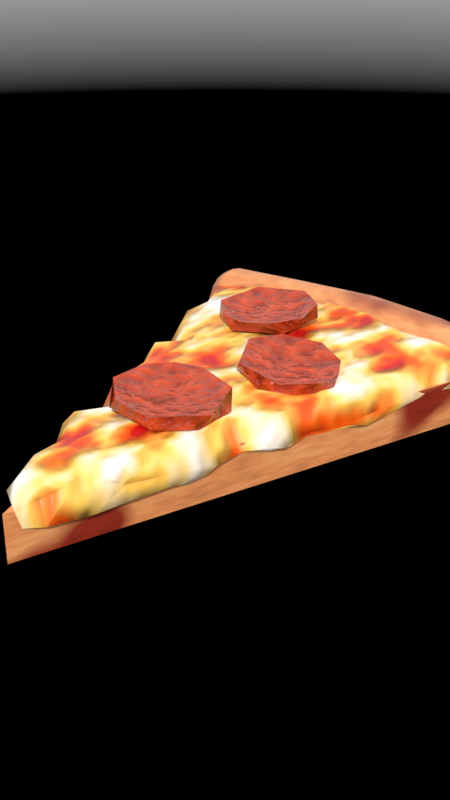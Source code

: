 # Source: pizza.blend  (saved by Blender 3.1.7; exported with 4.5.12 LTS)
import bpy
from mathutils import Matrix  # noqa: F401  (used for matrix-valued properties, if any)

bpy.ops.wm.read_factory_settings(use_empty=True)
scene = bpy.context.scene
scene.name = 'Scene'

# ---- collections
col_collection = bpy.data.collections.new('Collection'); scene.collection.children.link(col_collection)

# ---- images (referenced by path relative to the original .blend; pixels are not part of the script)
import os
ASSET_DIR = os.environ.get("B2B_ASSET_DIR", "")  # directory of the original .blend (textures are referenced by path, not embedded)
HERE = os.path.dirname(os.path.abspath(__file__))  # packed textures are extracted next to this script under _unpacked/

def load_image(name, relpath, width, height, colorspace="sRGB"):
    """Load a texture the original file referenced (path relative to the .blend, or extracted next to this script)."""
    p = next((c for c in (os.path.join(HERE, relpath), os.path.join(ASSET_DIR, relpath)) if relpath and os.path.exists(c)), "")
    if p:
        img = bpy.data.images.load(p, check_existing=True)
        img.name = name
    else:  # same state as the original file: an image datablock whose file is absent (Cycles renders it pink)
        img = bpy.data.images.new(name, width, height)
        img.source = "FILE"
        img.filepath = "//" + (relpath or name)
    img.colorspace_settings.name = colorspace
    return img
img_pizza_color_512 = load_image('pizza-color-512', 'pizza-color-512.png', 1024, 1024, 'sRGB')

# ---- materials (node trees are filled in below, after node groups)
mat_crust = bpy.data.materials.new('Crust')
mat_pepperoni = bpy.data.materials.new('Pepperoni')
mat_cheese = bpy.data.materials.new('Cheese')

# ---- node groups
ng_auto_smooth = bpy.data.node_groups.new('Auto Smooth', 'GeometryNodeTree')
_s = ng_auto_smooth.interface.new_socket(name='Geometry', in_out='OUTPUT', socket_type='NodeSocketGeometry')
_s = ng_auto_smooth.interface.new_socket(name='Geometry', in_out='INPUT', socket_type='NodeSocketGeometry')
_s = ng_auto_smooth.interface.new_socket(name='Angle', in_out='INPUT', socket_type='NodeSocketFloat')
_s.subtype = 'ANGLE'
_s.min_value = 0.0
_s.max_value = 3.142
ng_auto_smooth.is_modifier = True
_N = ng_auto_smooth.nodes; _L = ng_auto_smooth.links
n0 = _N.new('NodeGroupOutput'); n0.name = 'Group Output'; n0.location = (480, -100)
n1 = _N.new('NodeGroupInput'); n1.name = 'Group Input'; n1.location = (-420, -300)
n2 = _N.new('NodeGroupInput'); n2.name = 'Group Input.001'; n2.location = (-60, -100)
n3 = _N.new('GeometryNodeSetShadeSmooth'); n3.name = 'Set Shade Smooth'; n3.location = (120, -100)
n3.domain = 'EDGE'
n4 = _N.new('GeometryNodeSetShadeSmooth'); n4.name = 'Set Shade Smooth.001'; n4.location = (300, -100)
n5 = _N.new('GeometryNodeInputMeshEdgeAngle'); n5.name = 'Edge Angle'; n5.location = (-420, -220)
n6 = _N.new('GeometryNodeInputEdgeSmooth'); n6.name = 'Is Edge Smooth'; n6.location = (-60, -160)
n7 = _N.new('GeometryNodeInputShadeSmooth'); n7.name = 'Is Face Smooth'; n7.location = (-240, -340)
n8 = _N.new('FunctionNodeBooleanMath'); n8.name = 'Boolean Math'; n8.location = (-60, -220)
n9 = _N.new('FunctionNodeCompare'); n9.name = 'Compare'; n9.location = (-240, -180)
n9.operation = 'LESS_EQUAL'
_L.new(n5.outputs[0], n9.inputs[0])
_L.new(n4.outputs[0], n0.inputs[0])
_L.new(n1.outputs[1], n9.inputs[1])
_L.new(n9.outputs[0], n8.inputs[0])
_L.new(n7.outputs[0], n8.inputs[1])
_L.new(n2.outputs[0], n3.inputs[0])
_L.new(n6.outputs[0], n3.inputs[1])
_L.new(n3.outputs[0], n4.inputs[0])
_L.new(n8.outputs[0], n3.inputs[2])
n0.is_active_output = True

# ---- material node trees
mat_crust.use_nodes = True; mat_crust.node_tree.nodes.clear()
_N = mat_crust.node_tree.nodes; _L = mat_crust.node_tree.links
n0 = _N.new('ShaderNodeOutputMaterial'); n0.name = 'Material Output'; n0.location = (554, 275)
n1 = _N.new('ShaderNodeTexNoise'); n1.name = 'Noise Texture'; n1.location = (-561, 283)
n1.inputs[2].default_value = 4.4
n1.inputs[3].default_value = 3.0
n1.inputs[4].default_value = 1.0
n2 = _N.new('ShaderNodeTexNoise'); n2.name = 'Noise Texture.001'; n2.location = (-550, -13)
n2.inputs[2].default_value = 6.18
n2.inputs[3].default_value = 1.4
n2.inputs[4].default_value = 1.0
n3 = _N.new('ShaderNodeTexCoord'); n3.name = 'Texture Coordinate'; n3.location = (-1100, 125)
n4 = _N.new('ShaderNodeValToRGB'); n4.name = 'ColorRamp'; n4.location = (-319, 330)
while len(n4.color_ramp.elements) > 1: n4.color_ramp.elements.remove(n4.color_ramp.elements[-1])
n4.color_ramp.elements[0].position = 0.0; n4.color_ramp.elements[0].color = (0.05798, 0.03989, 0.02357, 1.0)
_e = n4.color_ramp.elements.new(0.4682); _e.color = (0.5906, 0.2086, 0.06848, 1.0)
_e = n4.color_ramp.elements.new(1.0); _e.color = (0.7991, 0.4397, 0.1779, 1.0)
n5 = _N.new('ShaderNodeValToRGB'); n5.name = 'ColorRamp.001'; n5.location = (-341, 51)
while len(n5.color_ramp.elements) > 1: n5.color_ramp.elements.remove(n5.color_ramp.elements[-1])
n5.color_ramp.elements[0].position = 0.3636; n5.color_ramp.elements[0].color = (0.3419, 0.0648, 0.04374, 1.0)
_e = n5.color_ramp.elements.new(0.4364); _e.color = (1.0, 1.0, 1.0, 1.0)
n6 = _N.new('ShaderNodeMix'); n6.name = 'Mix'; n6.location = (21, 205)
n6.data_type = 'RGBA'
n6.blend_type = 'MULTIPLY'
n6.inputs[0].default_value = 1.0
n7 = _N.new('ShaderNodeMapping'); n7.name = 'Mapping'; n7.location = (-890, 142)
n7.width = 240
n7.inputs[1].default_value = (-0.31, 0.36, 0.0)
n8 = _N.new('ShaderNodeTexImage'); n8.name = 'Image Texture'; n8.location = (-327, -248)
n8.image = img_pizza_color_512
n9 = _N.new('ShaderNodeBsdfPrincipled'); n9.name = 'Principled BSDF'; n9.location = (264, 275)
n9.distribution = 'GGX'
n9.subsurface_method = 'RANDOM_WALK_SKIN'
n9.inputs[3].default_value = 1.45
n9.inputs[27].default_value = (0.0, 0.0, 0.0, 1.0)
n9.inputs[28].default_value = 1.0
_L.new(n1.outputs[0], n4.inputs[0])
_L.new(n2.outputs[0], n5.inputs[0])
_L.new(n4.outputs[0], n6.inputs[6])
_L.new(n5.outputs[0], n6.inputs[7])
_L.new(n7.outputs[0], n2.inputs[0])
_L.new(n9.outputs[0], n0.inputs[0])
_L.new(n6.outputs[2], n9.inputs[0])
_L.new(n3.outputs[2], n7.inputs[0])
n0.is_active_output = True
mat_pepperoni.use_nodes = True; mat_pepperoni.node_tree.nodes.clear()
_N = mat_pepperoni.node_tree.nodes; _L = mat_pepperoni.node_tree.links
n0 = _N.new('ShaderNodeOutputMaterial'); n0.name = 'Material Output.001'; n0.location = (357, 210)
n1 = _N.new('ShaderNodeMath'); n1.name = 'Math'; n1.location = (-737, 233)
n1.operation = 'MULTIPLY'
n1.inputs[1].default_value = 1.0
n2 = _N.new('ShaderNodeValToRGB'); n2.name = 'ColorRamp'; n2.location = (-516, 254)
while len(n2.color_ramp.elements) > 1: n2.color_ramp.elements.remove(n2.color_ramp.elements[-1])
n2.color_ramp.elements[0].position = 0.0; n2.color_ramp.elements[0].color = (0.1195, 0.0, 0.0, 1.0)
_e = n2.color_ramp.elements.new(1.0); _e.color = (0.6383, 0.07083, 0.01392, 1.0)
n3 = _N.new('ShaderNodeBsdfPrincipled'); n3.name = 'Principled BSDF.001'; n3.location = (67, 210)
n3.distribution = 'GGX'
n3.subsurface_method = 'RANDOM_WALK_SKIN'
n3.inputs[2].default_value = 0.25
n3.inputs[3].default_value = 1.45
n3.inputs[9].default_value = (1.0, 1.0, 1.0)
n3.inputs[27].default_value = (0.0, 0.0, 0.0, 1.0)
n3.inputs[28].default_value = 1.0
n4 = _N.new('ShaderNodeBump'); n4.name = 'Bump'; n4.location = (-167, -294)
n4.inputs[0].default_value = 0.6917
n4.inputs[1].default_value = 1.0
n4.inputs[2].default_value = 1.0
n5 = _N.new('ShaderNodeTexNoise'); n5.name = 'Noise Texture'; n5.location = (-957, 195)
n5.noise_dimensions = '2D'
n5.inputs[2].default_value = 65.39
n5.inputs[3].default_value = 2.13
n5.inputs[4].default_value = 0.45
n6 = _N.new('ShaderNodeTexCoord'); n6.name = 'Texture Coordinate'; n6.location = (-1457, 211)
n7 = _N.new('ShaderNodeMapping'); n7.name = 'Mapping'; n7.location = (-1247, 228)
n7.width = 240
n8 = _N.new('ShaderNodeTexImage'); n8.name = 'Image Texture'; n8.location = (-598, -14)
n8.image = img_pizza_color_512
_L.new(n5.outputs[0], n1.inputs[0])
_L.new(n2.outputs[0], n3.inputs[0])
_L.new(n1.outputs[0], n2.inputs[0])
_L.new(n2.outputs[0], n4.inputs[3])
_L.new(n3.outputs[0], n0.inputs[0])
_L.new(n7.outputs[0], n5.inputs[0])
_L.new(n6.outputs[2], n7.inputs[0])
_L.new(n4.outputs[0], n3.inputs[5])
n0.is_active_output = True
mat_cheese.use_nodes = True; mat_cheese.node_tree.nodes.clear()
_N = mat_cheese.node_tree.nodes; _L = mat_cheese.node_tree.links
n0 = _N.new('ShaderNodeOutputMaterial'); n0.name = 'Material Output'; n0.location = (473, 300)
n1 = _N.new('ShaderNodeValToRGB'); n1.name = 'ColorRamp'; n1.location = (-401, 343)
while len(n1.color_ramp.elements) > 1: n1.color_ramp.elements.remove(n1.color_ramp.elements[-1])
n1.color_ramp.elements[0].position = 0.3; n1.color_ramp.elements[0].color = (0.7991, 0.7991, 0.7991, 1.0)
_e = n1.color_ramp.elements.new(0.6227); _e.color = (0.7991, 0.4826, 0.07756, 1.0)
_e = n1.color_ramp.elements.new(0.8227); _e.color = (0.7991, 0.09909, 0.0, 1.0)
_e = n1.color_ramp.elements.new(0.95); _e.color = (0.5001, 0.0007877, 0.0, 1.0)
n2 = _N.new('ShaderNodeMath'); n2.name = 'Math'; n2.location = (-621, 322)
n2.operation = 'MULTIPLY'
n2.inputs[1].default_value = 1.3
n3 = _N.new('ShaderNodeBsdfPrincipled'); n3.name = 'Principled BSDF'; n3.location = (183, 300)
n3.distribution = 'GGX'
n3.subsurface_method = 'RANDOM_WALK_SKIN'
n3.inputs[3].default_value = 1.45
n3.inputs[9].default_value = (1.0, 1.0, 1.0)
n3.inputs[27].default_value = (0.0, 0.0, 0.0, 1.0)
n3.inputs[28].default_value = 1.0
n4 = _N.new('ShaderNodeBump'); n4.name = 'Bump'; n4.location = (-51, -205)
n4.inputs[1].default_value = 0.24
n4.inputs[2].default_value = 1.0
n5 = _N.new('ShaderNodeTexNoise'); n5.name = 'Noise Texture'; n5.location = (-841, 284)
n5.noise_dimensions = '2D'
n5.inputs[2].default_value = 8.89
n5.inputs[3].default_value = 2.13
n5.inputs[4].default_value = 0.45
n6 = _N.new('ShaderNodeMapping'); n6.name = 'Mapping'; n6.location = (-1131, 318)
n6.width = 240
n7 = _N.new('ShaderNodeTexCoord'); n7.name = 'Texture Coordinate.001'; n7.location = (-1341, 301)
n8 = _N.new('ShaderNodeTexImage'); n8.name = 'Image Texture'; n8.location = (-598, -14)
n8.image = img_pizza_color_512
_L.new(n5.outputs[0], n2.inputs[0])
_L.new(n1.outputs[0], n3.inputs[0])
_L.new(n3.outputs[0], n0.inputs[0])
_L.new(n2.outputs[0], n1.inputs[0])
_L.new(n1.outputs[0], n4.inputs[3])
_L.new(n4.outputs[0], n3.inputs[5])
_L.new(n6.outputs[0], n5.inputs[0])
_L.new(n7.outputs[0], n6.inputs[0])
n0.is_active_output = True

# ---- world
world_world = bpy.data.worlds.new('World'); scene.world = world_world
world_world.use_nodes = True; world_world.node_tree.nodes.clear()
_N = world_world.node_tree.nodes; _L = world_world.node_tree.links
n0 = _N.new('ShaderNodeOutputWorld'); n0.name = 'World Output'; n0.location = (477, 300)
n1 = _N.new('ShaderNodeSeparateXYZ'); n1.name = 'Separate XYZ'; n1.location = (-408, 264)
n2 = _N.new('ShaderNodeTexCoord'); n2.name = 'Texture Coordinate'; n2.location = (-895, 279)
n3 = _N.new('ShaderNodeMapping'); n3.name = 'Mapping'; n3.location = (-698, 302)
n3.width = 240
n3.inputs[1].default_value = (0.0, 0.0, 0.2)
n4 = _N.new('ShaderNodeValToRGB'); n4.name = 'ColorRamp'; n4.location = (-159, 293)
while len(n4.color_ramp.elements) > 1: n4.color_ramp.elements.remove(n4.color_ramp.elements[-1])
n4.color_ramp.elements[0].position = 0.0; n4.color_ramp.elements[0].color = (0.0, 0.0, 0.0, 1.0)
_e = n4.color_ramp.elements.new(0.2455); _e.color = (1.0, 1.0, 1.0, 1.0)
n5 = _N.new('ShaderNodeBackground'); n5.name = 'Background'; n5.location = (256, 306)
_L.new(n1.outputs[2], n4.inputs[0])
_L.new(n2.outputs[0], n3.inputs[0])
_L.new(n3.outputs[0], n1.inputs[0])
_L.new(n4.outputs[0], n5.inputs[0])
_L.new(n5.outputs[0], n0.inputs[0])
n0.is_active_output = True
world_world.color = (0.05088, 0.05088, 0.05088)
world_world.use_sun_shadow = False
world_world.sun_shadow_jitter_overblur = 0.0

# ---- meshes
me_pizza = bpy.data.meshes.new('pizza')
me_pizza.from_pydata([(1.159, 2.765, 0.2821), (0.9821, 3.041, 0.3854), (1.079, 2.791, 0.515), (1.026, 2.959, 0.2017), (0.8369, 2.358, 0.5165), (0.9386, 2.349, 0.2875), (0.3058, 3.025, 0.4848), (-0.02956, 3.189, 0.3466), (-0.2786, 3.17, 0.1941), (-0.7358, 3.239, 0.3501), (-0.8048, 3.18, 0.1923), (-1.541, 3.147, 0.2825), (0.324, 3.031, 0.2132), (0.7825, 2.764, 0.5963), (0.728, 2.832, 0.09382), (0.2133, 2.793, 0.5601), (0.251, 2.828, 0.1439), (0.7374, 2.464, 0.09959), (0.8328, 1.639, 0.3524), (0.6786, 1.561, 0.5242), (0.2608, 2.351, 0.584), (0.6601, 2.115, 0.5383), (0.7511, 2.142, 0.1416), (-0.1357, 2.952, 0.1196), (-0.2637, 3.169, 0.4941), (-0.5361, 2.432, 0.5441), (-0.5006, 2.45, 0.1416), (-0.041, 2.315, 0.0949), (0.753, 1.54, 0.2019), (0.6697, 1.238, 0.2907), (-0.1636, 1.791, 0.1163), (0.6788, 1.673, 0.1221), (0.4984, 1.189, 0.5183), (0.5176, 0.9339, 0.2819), (0.5016, 0.6576, 0.2647), (0.3708, 0.7051, 0.5312), (0.2547, 1.081, 0.5396), (0.4001, 1.057, 0.1159), (-0.03672, 1.432, 0.4681), (-0.172, 1.793, 0.5465), (-0.03682, 1.419, 0.1725), (-0.304, 1.325, 0.1112), (-0.05382, 0.8807, 0.07625), (-0.2973, 3.005, 0.5753), (-0.5304, 2.833, 0.08579), (-0.5052, 2.672, 0.6063), (-0.8226, 3.139, 0.5474), (-1.438, 3.126, 0.4682), (-0.9536, 2.723, 0.1349), (-1.267, 2.48, 0.6021), (-0.7019, 2.255, 0.1064), (-1.135, 1.975, 0.5599), (-1.416, 2.948, 0.5728), (-1.771, 3.0, 0.2256), (-2.04, 2.769, 0.4653), (-1.747, 3.032, 0.4533), (-1.54, 2.956, 0.127), (-2.048, 2.838, 0.2063), (-2.014, 2.82, 0.5241), (-1.699, 2.177, 0.5709), (-1.935, 2.435, 0.4153), (-1.924, 2.105, 0.431), (-1.853, 2.086, 0.1532), (-1.725, 2.63, 0.1023), (-1.811, 2.432, 0.1431), (-1.597, 1.643, 0.517), (-1.614, 1.625, 0.1649), (-0.5147, 2.17, 0.5649), (-0.3257, 1.328, 0.5479), (-0.3483, 0.8892, 0.5785), (-0.9077, 0.9129, 0.5403), (-1.212, 0.282, 0.4926), (-1.046, 2.065, 0.1339), (-1.172, 1.368, 0.5612), (-1.304, 2.053, 0.1042), (-1.641, 1.513, 0.3314), (-1.439, 1.403, 0.4596), (-1.604, 1.327, 0.2532), (-1.587, 1.124, 0.3579), (-1.537, 1.123, 0.1719), (-1.45, 0.8867, 0.3439), (-0.9451, 1.381, 0.06839), (-0.8909, 1.305, 0.5852), (-0.8373, 1.007, 0.1048), (-1.26, 1.171, 0.1167), (-1.486, 1.136, 0.5193), (-1.326, 0.9076, 0.4848), (-1.375, 0.8679, 0.1927), (0.2779, 0.3362, 0.2788), (0.2635, 0.01723, 0.2847), (0.1467, 0.4165, 0.524), (-0.3253, 0.4857, 0.5222), (-0.3815, 0.4865, 0.1152), (0.106, -0.3394, 0.1906), (-0.002629, -0.8001, 0.3731), (0.0172, 0.3271, 0.09233), (0.06177, 0.01477, 0.01863), (-0.04033, -0.2573, 0.07958), (0.1233, -0.0271, 0.526), (-0.05939, 0.185, 0.5683), (-1.017, 0.2656, 0.08513), (-1.281, 0.2271, 0.2639), (-0.8685, 0.01029, 0.1569), (-1.121, 0.01642, 0.3278), (-0.894, 0.279, 0.5729), (-0.8438, 0.01379, 0.4865), (-1.101, -0.3835, 0.1986), (-1.15, -0.4186, 0.3733), (-0.5714, -0.5894, 0.5604), (-0.8236, -0.7517, 0.1808), (-0.9341, -0.3544, 0.1057), (-0.0812, -0.7294, 0.508), (-0.04647, -0.7885, 0.1724), (-0.1156, -1.059, 0.1681), (-0.5794, -1.128, 0.5553), (-0.2751, -1.077, 0.4265), (-0.54, -0.5325, 0.07021), (-1.008, -0.4019, 0.5305), (-0.7816, -0.7421, 0.4853), (-0.8734, -0.7871, 0.3528), (-0.2732, -1.423, 0.1687), (-0.2692, -1.474, 0.4458), (-0.5596, -1.445, 0.5117), (-0.6148, -1.427, 0.1346), (-0.6902, -1.452, 0.3554), (-0.4131, -1.61, 0.3486), (-0.3874, -1.569, 0.181), (-0.786, -1.062, 0.4744), (-0.5635, -1.012, 0.07978), (-0.8123, -1.062, 0.1822), (-2.068, 2.979, -0.1212), (-2.068, 2.979, 0.343), (-0.46, -1.69, -0.1212), (-0.46, -1.69, 0.343), (1.195, 3.026, -0.1212), (1.195, 3.026, 0.343), (-2.148, 3.245, 0.236), (1.278, 3.275, 0.232), (-2.141, 3.218, 0.1121), (1.266, 3.246, 0.1017), (-2.128, 3.146, 0.008747), (1.245, 3.172, -0.006501), (-2.111, 3.04, -0.05824), (1.217, 3.064, -0.07608), (-2.093, 2.918, -0.07868), (1.188, 2.938, -0.09648), (-2.076, 2.797, -0.04948), (1.161, 2.814, -0.0646), (-2.064, 2.696, 0.02493), (1.14, 2.711, 0.01472), (-2.057, 2.63, 0.1332), (1.13, 2.643, 0.1294), (-2.058, 2.609, 0.2589), (1.131, 2.622, 0.262), (-2.065, 2.636, 0.3828), (1.143, 2.651, 0.3923), (-2.079, 2.708, 0.4861), (1.164, 2.724, 0.5004), (-2.096, 2.813, 0.5531), (1.191, 2.832, 0.57), (-2.114, 2.936, 0.5736), (1.221, 2.958, 0.5904), (-2.13, 3.057, 0.5444), (1.248, 3.082, 0.5585), (-2.143, 3.159, 0.47), (1.268, 3.186, 0.4792), (-2.149, 3.225, 0.3617), (1.279, 3.254, 0.3645), (-1.331, 3.501, 0.2486), (-0.3825, 3.592, 0.2486), (0.4626, 3.537, 0.2486), (0.4626, 3.508, 0.1029), (-0.3825, 3.561, 0.0962), (-1.331, 3.474, 0.109), (0.4626, 3.426, -0.0207), (-0.3825, 3.475, -0.03299), (-1.331, 3.394, -0.009416), (0.4626, 3.302, -0.1033), (-0.3825, 3.346, -0.1193), (-1.331, 3.276, -0.08851), (0.4626, 3.156, -0.1323), (-0.3825, 3.194, -0.1496), (-1.331, 3.136, -0.1163), (0.4626, 3.01, -0.1033), (-0.3825, 3.041, -0.1193), (-1.331, 2.997, -0.08851), (0.4626, 2.887, -0.0207), (-0.3825, 2.912, -0.03299), (-1.331, 2.878, -0.009416), (0.4626, 2.804, 0.1029), (-0.3825, 2.826, 0.0962), (-1.331, 2.799, 0.109), (0.4626, 2.775, 0.2486), (-0.3825, 2.795, 0.2486), (-1.331, 2.771, 0.2486), (0.4626, 2.804, 0.3943), (-0.3825, 2.826, 0.401), (-1.331, 2.799, 0.3882), (0.4626, 2.887, 0.5179), (-0.3825, 2.912, 0.5302), (-1.331, 2.878, 0.5066), (0.4626, 3.01, 0.6005), (-0.3825, 3.041, 0.6165), (-1.331, 2.997, 0.5857), (0.4626, 3.156, 0.6294), (-0.3825, 3.194, 0.6468), (-1.331, 3.136, 0.6135), (0.4626, 3.302, 0.6005), (-0.3825, 3.346, 0.6165), (-1.331, 3.276, 0.5857), (0.4626, 3.426, 0.5179), (-0.3825, 3.475, 0.5302), (-1.331, 3.394, 0.5066), (0.4626, 3.508, 0.3943), (-0.3825, 3.561, 0.401), (-1.331, 3.474, 0.3882), (-2.047, 3.332, 0.2361), (-2.038, 3.3, 0.08825), (-2.022, 3.214, -0.03501), (-2.002, 3.089, -0.1149), (-1.98, 2.943, -0.1393), (-1.961, 2.8, -0.1045), (-1.946, 2.679, -0.0157), (-1.938, 2.601, 0.1135), (-1.939, 2.576, 0.2634), (-1.948, 2.609, 0.4112), (-1.964, 2.694, 0.5345), (-1.984, 2.819, 0.6144), (-2.006, 2.964, 0.6388), (-2.025, 3.108, 0.604), (-2.04, 3.229, 0.5152), (-2.048, 3.308, 0.386), (1.165, 3.319, 0.08612), (1.179, 3.351, 0.2333), (1.141, 3.236, -0.03605), (1.11, 3.115, -0.1146), (1.077, 2.973, -0.1377), (1.046, 2.834, -0.1017), (1.023, 2.718, -0.01208), (1.011, 2.642, 0.1174), (1.012, 2.618, 0.2672), (1.025, 2.65, 0.4143), (1.05, 2.733, 0.5365), (1.081, 2.854, 0.6151), (1.114, 2.995, 0.6381), (1.144, 3.135, 0.6021), (1.167, 3.252, 0.5125), (1.179, 3.328, 0.383), (-0.877, 2.733, 0.6314), (-0.8877, 2.482, 0.6619), (-0.4575, 2.437, 0.638), (-0.5037, 1.926, 0.621), (-0.6554, 2.234, 0.6623), (-0.9694, 1.711, 0.5974), (-0.8926, 1.958, 0.6452), (-1.323, 1.922, 0.5907), (-1.434, 2.269, 0.5969), (-1.224, 2.622, 0.6153), (-1.202, 2.238, 0.6404), (-0.8314, 2.723, 0.7473), (-0.5281, 2.519, 0.7517), (-0.4229, 2.125, 0.7418), (-0.6271, 1.819, 0.727), (-0.867, 1.722, 0.7153), (-1.123, 1.759, 0.7069), (-1.412, 2.052, 0.7043), (-1.315, 2.555, 0.723), (-0.545, 1.369, 0.6263), (-0.3008, 1.397, 0.6349), (-0.3251, 1.815, 0.6001), (0.1687, 1.846, 0.5419), (-0.09916, 1.656, 0.6103), (0.4426, 1.431, 0.5098), (0.1986, 1.47, 0.5752), (0.2937, 1.061, 0.5275), (-0.02001, 0.9028, 0.5646), (-0.3875, 1.053, 0.6078), (-0.02193, 1.132, 0.5996), (-0.5325, 1.417, 0.7366), (-0.3832, 1.739, 0.7181), (-0.02367, 1.898, 0.6737), (0.298, 1.747, 0.6377), (0.4255, 1.531, 0.6228), (0.4286, 1.28, 0.6225), (0.1926, 0.9597, 0.6498), (-0.3016, 0.9785, 0.708), (-0.1815, -0.287, 0.5747), (-0.3115, -0.05642, 0.6196), (-0.7236, -0.2583, 0.6103), (-0.9704, 0.2266, 0.6174), (-0.6591, 0.03491, 0.6403), (-0.6751, 0.6826, 0.5888), (-0.6023, 0.4162, 0.629), (-0.2402, 0.6925, 0.5596), (0.05523, 0.4444, 0.5446), (0.06569, 0.008635, 0.5524), (-0.1686, 0.34, 0.5996), (-0.222, -0.3064, 0.6993), (-0.6084, -0.2946, 0.7241), (-0.9246, -0.0004451, 0.7374), (-0.9142, 0.3892, 0.7312), (-0.754, 0.6113, 0.7162), (-0.5043, 0.7231, 0.6973), (-0.08077, 0.6238, 0.6701), (0.116, 0.1168, 0.6668)], [], [(0, 3, 1), (2, 0, 1), (3, 0, 17), (1, 12, 7), (1, 13, 2), (6, 15, 13), (6, 1, 7), (2, 13, 4), (17, 5, 22), (4, 21, 19), (12, 8, 7), (12, 16, 23), (24, 43, 6), (12, 23, 8), (13, 15, 25), (17, 22, 27), (26, 17, 27), (25, 67, 20), (5, 18, 28), (4, 18, 5), (28, 31, 22), (29, 18, 19), (19, 32, 29), (32, 35, 33), (33, 29, 32), (22, 31, 27), (30, 37, 40), (41, 37, 42), (8, 23, 44), (43, 45, 25), (23, 26, 44), (24, 46, 43), (8, 44, 10), (10, 44, 56), (46, 25, 45), (56, 44, 48), (2, 4, 5, 0), (48, 26, 50), (67, 49, 51), (47, 52, 46), (55, 11, 53), (54, 55, 53), (11, 47, 46), (53, 11, 56), (55, 47, 11), (53, 56, 57), (52, 55, 58), (58, 60, 59), (54, 58, 55), (56, 63, 57), (60, 54, 64), (60, 64, 62), (56, 48, 63), (52, 58, 49), (57, 63, 64), (49, 58, 59), (50, 74, 63), (63, 74, 64), (50, 81, 72), (68, 67, 82), (39, 68, 38), (41, 42, 83), (68, 70, 69), (67, 51, 82), (62, 74, 66), (77, 76, 75), (78, 79, 80), (64, 74, 62), (76, 73, 65), (76, 65, 75), (66, 77, 75), (74, 81, 77), (51, 73, 82), (84, 79, 77), (85, 78, 80), (70, 82, 73), (84, 87, 79), (86, 73, 85), (78, 85, 76), (77, 78, 76), (87, 80, 79), (35, 34, 33), (35, 36, 69), (35, 90, 88), (37, 34, 95), (37, 95, 42), (90, 69, 91), (34, 35, 88), (88, 90, 89), (88, 89, 95), (89, 90, 98), (42, 92, 83), (91, 69, 70), (102, 103, 101), (84, 83, 100), (86, 80, 71), (100, 101, 87), (84, 100, 87), (80, 101, 71), (92, 95, 96), (99, 105, 108), (99, 91, 105), (101, 103, 71), (91, 104, 105), (92, 102, 100), (70, 71, 104), (102, 106, 103), (107, 103, 106), (105, 117, 108), (103, 107, 105), (102, 110, 106), (110, 109, 106), (98, 99, 111), (99, 108, 111), (93, 94, 112), (94, 89, 98), (98, 111, 94), (97, 93, 112), (115, 94, 114), (107, 119, 118), (107, 109, 119), (109, 107, 106), (118, 108, 117), (110, 116, 109), (128, 112, 113), (111, 108, 114), (94, 111, 114), (108, 118, 114), (114, 118, 127), (109, 128, 129), (119, 109, 129), (125, 122, 124), (121, 115, 114), (118, 119, 127), (122, 127, 124), (1, 3, 12), (9, 7, 8), (9, 8, 10), (11, 9, 10), (1, 6, 13), (12, 3, 14), (14, 3, 17), (12, 14, 16), (17, 0, 5), (26, 23, 16, 17), (16, 14, 17), (4, 13, 21), (21, 13, 20), (6, 7, 24), (15, 6, 43), (13, 25, 20), (39, 38, 32, 19), (25, 15, 43), (39, 20, 67), (4, 19, 18), (22, 5, 28), (28, 18, 29), (21, 20, 39), (37, 29, 33), (31, 28, 29), (31, 29, 37), (30, 31, 37), (27, 31, 30), (19, 21, 39), (62, 66, 75, 61), (32, 38, 36), (36, 38, 68), (40, 37, 41), (24, 7, 9), (43, 46, 45), (46, 24, 9), (25, 46, 52), (27, 30, 50), (26, 27, 50), (48, 44, 26), (49, 25, 52), (67, 25, 49), (46, 9, 11), (11, 10, 56), (52, 47, 55), (54, 53, 57), (54, 57, 64), (61, 60, 62), (59, 65, 73, 51), (63, 48, 50), (50, 72, 74), (51, 49, 59), (59, 60, 61), (58, 54, 60), (30, 40, 41), (50, 30, 81), (68, 39, 67), (81, 30, 41), (81, 41, 83), (68, 82, 70), (71, 103, 105, 104), (79, 78, 77), (74, 72, 81), (59, 61, 65), (75, 65, 61), (66, 74, 77), (77, 81, 84), (86, 71, 73), (84, 81, 83), (73, 76, 85), (86, 85, 80), (35, 32, 36), (33, 34, 37), (35, 69, 90), (36, 68, 69), (92, 42, 95), (95, 34, 88), (93, 89, 94), (90, 91, 99), (98, 90, 99), (89, 96, 95), (97, 96, 93), (80, 87, 101), (70, 73, 71), (100, 102, 101), (104, 91, 70), (83, 92, 100), (92, 96, 110), (92, 110, 102), (97, 116, 110, 96), (117, 105, 107), (96, 89, 93), (94, 113, 112), (113, 94, 115), (97, 112, 128), (97, 128, 116), (120, 113, 115, 121), (107, 118, 117), (124, 123, 126, 125), (120, 123, 128, 113), (124, 129, 123), (116, 128, 109), (124, 119, 129), (121, 114, 122), (120, 126, 123), (119, 124, 127), (126, 120, 121, 125), (127, 122, 114), (129, 128, 123), (121, 122, 125), (132, 133, 131, 130), (130, 131, 135, 134), (134, 135, 133, 132), (130, 134, 132), (135, 131, 133), (170, 233, 232, 171), (171, 232, 234, 174), (174, 234, 235, 177), (177, 235, 236, 180), (180, 236, 237, 183), (183, 237, 238, 186), (186, 238, 239, 189), (189, 239, 240, 192), (192, 240, 241, 195), (195, 241, 242, 198), (198, 242, 243, 201), (201, 243, 244, 204), (204, 244, 245, 207), (207, 245, 246, 210), (139, 137, 167, 165, 163, 161, 159, 157, 155, 153, 151, 149, 147, 145, 143, 141), (210, 246, 247, 213), (213, 247, 233, 170), (136, 138, 140, 142, 144, 146, 148, 150, 152, 154, 156, 158, 160, 162, 164, 166), (231, 215, 168, 216), (215, 214, 169, 168), (214, 213, 170, 169), (230, 212, 215, 231), (212, 211, 214, 215), (211, 210, 213, 214), (229, 209, 212, 230), (209, 208, 211, 212), (208, 207, 210, 211), (228, 206, 209, 229), (206, 205, 208, 209), (205, 204, 207, 208), (227, 203, 206, 228), (203, 202, 205, 206), (202, 201, 204, 205), (226, 200, 203, 227), (200, 199, 202, 203), (199, 198, 201, 202), (225, 197, 200, 226), (197, 196, 199, 200), (196, 195, 198, 199), (224, 194, 197, 225), (194, 193, 196, 197), (193, 192, 195, 196), (223, 191, 194, 224), (191, 190, 193, 194), (190, 189, 192, 193), (222, 188, 191, 223), (188, 187, 190, 191), (187, 186, 189, 190), (221, 185, 188, 222), (185, 184, 187, 188), (184, 183, 186, 187), (220, 182, 185, 221), (182, 181, 184, 185), (181, 180, 183, 184), (219, 179, 182, 220), (179, 178, 181, 182), (178, 177, 180, 181), (218, 176, 179, 219), (176, 175, 178, 179), (175, 174, 177, 178), (217, 173, 176, 218), (173, 172, 175, 176), (172, 171, 174, 175), (216, 168, 173, 217), (168, 169, 172, 173), (169, 170, 171, 172), (138, 136, 216, 217), (140, 138, 217, 218), (142, 140, 218, 219), (144, 142, 219, 220), (146, 144, 220, 221), (148, 146, 221, 222), (150, 148, 222, 223), (152, 150, 223, 224), (154, 152, 224, 225), (156, 154, 225, 226), (158, 156, 226, 227), (160, 158, 227, 228), (162, 160, 228, 229), (164, 162, 229, 230), (166, 164, 230, 231), (136, 166, 231, 216), (137, 139, 232, 233), (139, 141, 234, 232), (141, 143, 235, 234), (143, 145, 236, 235), (145, 147, 237, 236), (147, 149, 238, 237), (149, 151, 239, 238), (151, 153, 240, 239), (153, 155, 241, 240), (155, 157, 242, 241), (157, 159, 243, 242), (159, 161, 244, 243), (161, 163, 245, 244), (163, 165, 246, 245), (165, 167, 247, 246), (167, 137, 233, 247), (261, 251, 250), (265, 256, 255), (266, 257, 256), (252, 261, 260), (254, 263, 262), (253, 251, 262, 263), (260, 261, 250), (250, 248, 259, 260), (261, 262, 251), (255, 253, 264, 265), (263, 264, 253), (252, 249, 258, 254), (265, 266, 256), (248, 257, 266, 259), (260, 259, 249, 252), (250, 251, 253, 255, 256, 257, 248), (262, 261, 252, 254), (264, 254, 258, 265), (254, 264, 263), (266, 258, 249, 259), (258, 266, 265), (280, 270, 269), (284, 275, 274), (285, 276, 275), (271, 280, 279), (273, 282, 281), (272, 270, 281, 282), (279, 280, 269), (269, 267, 278, 279), (280, 281, 270), (274, 272, 283, 284), (282, 283, 272), (271, 268, 277, 273), (284, 285, 275), (267, 276, 285, 278), (279, 278, 268, 271), (269, 270, 272, 274, 275, 276, 267), (281, 280, 271, 273), (283, 273, 277, 284), (273, 283, 282), (285, 277, 268, 278), (277, 285, 284), (299, 289, 288), (303, 294, 293), (304, 295, 294), (290, 299, 298), (292, 301, 300), (291, 289, 300, 301), (298, 299, 288), (288, 286, 297, 298), (299, 300, 289), (293, 291, 302, 303), (301, 302, 291), (290, 287, 296, 292), (303, 304, 294), (286, 295, 304, 297), (298, 297, 287, 290), (288, 289, 291, 293, 294, 295, 286), (300, 299, 290, 292), (302, 292, 296, 303), (292, 302, 301), (304, 296, 287, 297), (296, 304, 303)])
me_pizza.polygons.foreach_set('use_smooth', [True] * 411)
me_pizza.polygons.foreach_set('material_index', [2, 2, 2, 2, 2, 2, 2, 2, 2, 2, 2, 2, 2, 2, 2, 2, 2, 2, 2, 2, 2, 2, 2, 2, 2, 2, 2, 2, 2, 2, 2, 2, 2, 2, 2, 2, 2, 2, 2, 2, 2, 2, 2, 2, 2, 2, 2, 2, 2, 2, 2, 2, 2, 2, 2, 2, 2, 2, 2, 2, 2, 2, 2, 2, 2, 2, 2, 2, 2, 2, 2, 2, 2, 2, 2, 2, 2, 2, 2, 2, 2, 2, 2, 2, 2, 2, 2, 2, 2, 2, 2, 2, 2, 2, 2, 2, 2, 2, 2, 2, 2, 2, 2, 2, 2, 2, 2, 2, 2, 2, 2, 2, 2, 2, 2, 2, 2, 2, 2, 2, 2, 2, 2, 2, 2, 2, 2, 2, 2, 2, 2, 2, 2, 2, 2, 2, 2, 2, 2, 2, 2, 2, 2, 2, 2, 2, 2, 2, 2, 2, 2, 2, 2, 2, 2, 2, 2, 2, 2, 2, 2, 2, 2, 2, 2, 2, 2, 2, 2, 2, 2, 2, 2, 2, 2, 2, 2, 2, 2, 2, 2, 2, 2, 2, 2, 2, 2, 2, 2, 2, 2, 2, 2, 2, 2, 2, 2, 2, 2, 2, 2, 2, 2, 2, 2, 2, 2, 2, 2, 2, 2, 2, 2, 2, 2, 2, 2, 2, 2, 2, 2, 2, 2, 2, 2, 2, 2, 2, 2, 2, 2, 2, 2, 2, 2, 2, 2, 2, 2, 2, 2, 2, 2, 2, 2, 0, 0, 0, 0, 0, 0, 0, 0, 0, 0, 0, 0, 0, 0, 0, 0, 0, 0, 0, 0, 0, 0, 0, 0, 0, 0, 0, 0, 0, 0, 0, 0, 0, 0, 0, 0, 0, 0, 0, 0, 0, 0, 0, 0, 0, 0, 0, 0, 0, 0, 0, 0, 0, 0, 0, 0, 0, 0, 0, 0, 0, 0, 0, 0, 0, 0, 0, 0, 0, 0, 0, 0, 0, 0, 0, 0, 0, 0, 0, 0, 0, 0, 0, 0, 0, 0, 0, 0, 0, 0, 0, 0, 0, 0, 0, 0, 0, 0, 0, 0, 0, 0, 0, 1, 1, 1, 1, 1, 1, 1, 1, 1, 1, 1, 1, 1, 1, 1, 1, 1, 1, 1, 1, 1, 1, 1, 1, 1, 1, 1, 1, 1, 1, 1, 1, 1, 1, 1, 1, 1, 1, 1, 1, 1, 1, 1, 1, 1, 1, 1, 1, 1, 1, 1, 1, 1, 1, 1, 1, 1, 1, 1, 1, 1, 1, 1])
_uv = me_pizza.uv_layers.new(name='UVMap')
_uv.uv.foreach_set('vector', [0.9506, 0.5065, 0.9435, 0.4882, 0.9624, 0.4804, 0.9747, 0.5047, 0.9506, 0.5065, 0.9624, 0.4804, 0.9213, 0.0, 0.9398, 0.01484, 0.9086, 0.05645, 0.4212, 0.5044, 0.4398, 0.5707, 0.4273, 0.6058, 0.912, 0.9606, 0.9007, 0.9274, 0.9287, 0.9389, 0.8469, 0.9391, 0.8446, 0.9138, 0.9007, 0.9274, 0.4123, 0.573, 0.4212, 0.5044, 0.4273, 0.6058, 0.9287, 0.9389, 0.9007, 0.9274, 0.9178, 0.8899, 0.9086, 0.05645, 0.931, 0.06167, 0.9195, 0.08721, 0.9178, 0.8899, 0.9078, 0.8611, 0.9258, 0.8079, 0.4398, 0.5707, 0.4431, 0.6309, 0.4273, 0.6058, 0.8513, 0.01421, 0.8505, 0.0359, 0.8095, 0.03553, 0.7874, 0.9364, 0.7889, 0.9194, 0.8469, 0.9391, 0.8513, 0.01421, 0.8095, 0.03553, 0.7889, 0.01889, 0.9007, 0.9274, 0.8446, 0.9138, 0.7825, 0.8568, 0.9086, 0.05645, 0.9195, 0.08721, 0.8379, 0.09423, 0.7893, 0.09509, 0.9086, 0.05645, 0.8379, 0.09423, 0.7825, 0.8568, 0.7922, 0.8321, 0.8621, 0.8723, 0.9522, 0.5505, 0.9589, 0.6231, 0.9441, 0.6338, 0.976, 0.5506, 0.9589, 0.6231, 0.9522, 0.5505, 0.9377, 0.1454, 0.9267, 0.1347, 0.9195, 0.08721, 0.9533, 0.665, 0.9589, 0.6231, 0.9772, 0.6325, 0.9772, 0.6325, 0.9774, 0.6716, 0.9533, 0.665, 0.9774, 0.6716, 0.9791, 0.7216, 0.9532, 0.6971, 0.9532, 0.6971, 0.9533, 0.665, 0.9774, 0.6716, 0.9195, 0.08721, 0.9267, 0.1347, 0.8379, 0.09423, 0.8417, 0.1486, 0.9183, 0.2026, 0.8651, 0.1809, 0.8422, 0.1979, 0.9183, 0.2026, 0.8799, 0.2333, 0.7889, 0.01889, 0.8095, 0.03553, 0.775, 0.05894, 0.7889, 0.9194, 0.7785, 0.881, 0.7825, 0.8568, 0.8095, 0.03553, 0.7893, 0.09509, 0.775, 0.05894, 0.7874, 0.9364, 0.7341, 0.9171, 0.7889, 0.9194, 0.7889, 0.01889, 0.775, 0.05894, 0.7377, 0.03368, 0.7377, 0.03368, 0.775, 0.05894, 0.6737, 0.07744, 0.7341, 0.9171, 0.7825, 0.8568, 0.7785, 0.881, 0.6737, 0.07744, 0.775, 0.05894, 0.7373, 0.08236, 0.9747, 0.5047, 0.976, 0.5506, 0.9522, 0.5505, 0.9506, 0.5065, 0.7373, 0.08236, 0.7893, 0.09509, 0.7758, 0.1199, 0.7922, 0.8321, 0.7102, 0.8401, 0.7378, 0.795, 0.6748, 0.8981, 0.6821, 0.8811, 0.7341, 0.9171, 0.4192, 0.7805, 0.4364, 0.7588, 0.4422, 0.7827, 0.4301, 0.8203, 0.4192, 0.7805, 0.4422, 0.7827, 0.4364, 0.7588, 0.4173, 0.7488, 0.4082, 0.6866, 0.6497, 0.08026, 0.6674, 0.05917, 0.6737, 0.07744, 0.4192, 0.7805, 0.4173, 0.7488, 0.4364, 0.7588, 0.6497, 0.08026, 0.6737, 0.07744, 0.6278, 0.1043, 0.6821, 0.8811, 0.6476, 0.8799, 0.6278, 0.8514, 0.5459, 0.5127, 0.5577, 0.5516, 0.5443, 0.585, 0.4301, 0.8203, 0.412, 0.8088, 0.4192, 0.7805, 0.6737, 0.07744, 0.6656, 0.1145, 0.6278, 0.1043, 0.5577, 0.5516, 0.5624, 0.5001, 0.5863, 0.5553, 0.5577, 0.5516, 0.5863, 0.5553, 0.5851, 0.5866, 0.6737, 0.07744, 0.7373, 0.08236, 0.6656, 0.1145, 0.6821, 0.8811, 0.6278, 0.8514, 0.7102, 0.8401, 0.6278, 0.1043, 0.6656, 0.1145, 0.6632, 0.1362, 0.7102, 0.8401, 0.6278, 0.8514, 0.6771, 0.7982, 0.7758, 0.1199, 0.7237, 0.1576, 0.6656, 0.1145, 0.6656, 0.1145, 0.7237, 0.1576, 0.6632, 0.1362, 0.7758, 0.1199, 0.7787, 0.2117, 0.7482, 0.1487, 0.8352, 0.756, 0.7922, 0.8321, 0.781, 0.7372, 0.8365, 0.8055, 0.8352, 0.756, 0.8602, 0.7747, 0.8422, 0.1979, 0.8799, 0.2333, 0.8003, 0.2448, 0.8352, 0.756, 0.7908, 0.6988, 0.8458, 0.7127, 0.7922, 0.8321, 0.7378, 0.795, 0.781, 0.7372, 0.6695, 0.171, 0.7237, 0.1576, 0.7064, 0.2084, 0.6094, 0.8786, 0.6094, 0.9019, 0.5925, 0.8855, 0.602, 0.6786, 0.6211, 0.681, 0.603, 0.706, 0.6632, 0.1362, 0.7237, 0.1576, 0.6695, 0.171, 0.725, 0.7309, 0.752, 0.7351, 0.7027, 0.7495, 0.5583, 0.6672, 0.551, 0.6391, 0.5694, 0.6492, 0.5863, 0.6388, 0.5792, 0.6687, 0.5694, 0.6492, 0.7237, 0.1576, 0.7787, 0.2117, 0.7243, 0.2319, 0.7378, 0.795, 0.752, 0.7351, 0.781, 0.7372, 0.7545, 0.2416, 0.729, 0.2546, 0.7243, 0.2319, 0.5864, 0.6807, 0.602, 0.6786, 0.603, 0.706, 0.7908, 0.6988, 0.781, 0.7372, 0.752, 0.7351, 0.7545, 0.2416, 0.7523, 0.2744, 0.729, 0.2546, 0.7505, 0.6862, 0.752, 0.7351, 0.7283, 0.7035, 0.602, 0.6786, 0.5864, 0.6807, 0.5942, 0.6572, 0.615, 0.6601, 0.602, 0.6786, 0.5942, 0.6572, 0.6187, 0.7109, 0.603, 0.706, 0.6211, 0.681, 0.9791, 0.7216, 0.9513, 0.7251, 0.9532, 0.6971, 0.9209, 0.716, 0.8987, 0.749, 0.8458, 0.7127, 0.9791, 0.7216, 0.9796, 0.7528, 0.9539, 0.7596, 0.9183, 0.2026, 0.9398, 0.2384, 0.9034, 0.2847, 0.9183, 0.2026, 0.9034, 0.2847, 0.8799, 0.2333, 0.9076, 0.6815, 0.8458, 0.7127, 0.8598, 0.6744, 0.9513, 0.7251, 0.9791, 0.7216, 0.9539, 0.7596, 0.9539, 0.7596, 0.9796, 0.7528, 0.9543, 0.7919, 0.9278, 0.2762, 0.936, 0.3075, 0.9034, 0.2847, 0.9543, 0.7919, 0.9796, 0.7528, 0.9796, 0.7977, 0.8799, 0.2333, 0.86, 0.2813, 0.8003, 0.2448, 0.8598, 0.6744, 0.8458, 0.7127, 0.7908, 0.6988, 0.6211, 0.8104, 0.6021, 0.8002, 0.6086, 0.7747, 0.7545, 0.2416, 0.8003, 0.2448, 0.8053, 0.3218, 0.5897, 0.7081, 0.603, 0.706, 0.5863, 0.7714, 0.8053, 0.3218, 0.7804, 0.3336, 0.7523, 0.2744, 0.7545, 0.2416, 0.8053, 0.3218, 0.7523, 0.2744, 0.603, 0.706, 0.6086, 0.7747, 0.5863, 0.7714, 0.86, 0.2813, 0.9034, 0.2847, 0.9173, 0.3135, 0.8943, 0.6529, 0.8233, 0.6136, 0.8673, 0.5629, 0.8943, 0.6529, 0.8598, 0.6744, 0.8233, 0.6136, 0.6086, 0.7747, 0.6021, 0.8002, 0.5863, 0.7714, 0.8598, 0.6744, 0.8107, 0.6377, 0.8233, 0.6136, 0.86, 0.2813, 0.8271, 0.3421, 0.8053, 0.3218, 0.7908, 0.6988, 0.7797, 0.6288, 0.8107, 0.6377, 0.8271, 0.3421, 0.8164, 0.3872, 0.8021, 0.3493, 0.6058, 0.5398, 0.6143, 0.5001, 0.624, 0.5393, 0.8233, 0.6136, 0.8195, 0.5684, 0.8673, 0.5629, 0.7964, 0.6061, 0.8063, 0.563, 0.8233, 0.6136, 0.8271, 0.3421, 0.8319, 0.3793, 0.8164, 0.3872, 0.8319, 0.3793, 0.8544, 0.4144, 0.8164, 0.3872, 0.9183, 0.6378, 0.8943, 0.6529, 0.919, 0.5637, 0.8943, 0.6529, 0.8673, 0.5629, 0.919, 0.5637, 0.9455, 0.8293, 0.9643, 0.8768, 0.9443, 0.876, 0.9643, 0.8768, 0.9543, 0.7919, 0.9796, 0.7977, 0.9796, 0.7977, 0.9785, 0.8704, 0.9643, 0.8768, 0.9155, 0.343, 0.9318, 0.3466, 0.9306, 0.3946, 0.9103, 0.5246, 0.9287, 0.5595, 0.8823, 0.5104, 0.6058, 0.5398, 0.6063, 0.5847, 0.5938, 0.583, 0.6058, 0.5398, 0.6242, 0.5842, 0.6063, 0.5847, 0.6242, 0.5842, 0.6058, 0.5398, 0.624, 0.5393, 0.8514, 0.5421, 0.8673, 0.5629, 0.8195, 0.5684, 0.8319, 0.3793, 0.8755, 0.3846, 0.8544, 0.4144, 0.8876, 0.4317, 0.9306, 0.3946, 0.9141, 0.4237, 0.919, 0.5637, 0.8673, 0.5629, 0.8823, 0.5104, 0.5925, 0.9358, 0.5795, 0.925, 0.5925, 0.8786, 0.8673, 0.5629, 0.8514, 0.5421, 0.8823, 0.5104, 0.8823, 0.5104, 0.8514, 0.5421, 0.8603, 0.511, 0.8544, 0.4144, 0.8876, 0.4317, 0.8648, 0.4441, 0.6063, 0.5847, 0.6242, 0.5842, 0.6214, 0.6139, 0.5662, 0.6793, 0.5817, 0.699, 0.5633, 0.7083, 0.9225, 0.4862, 0.9103, 0.5246, 0.8823, 0.5104, 0.5938, 0.583, 0.6063, 0.5847, 0.5921, 0.6131, 0.5863, 0.6572, 0.5921, 0.6131, 0.6013, 0.6541, 0.4212, 0.5044, 0.4395, 0.5001, 0.4398, 0.5707, 0.4283, 0.677, 0.4273, 0.6058, 0.4431, 0.6309, 0.4283, 0.677, 0.4431, 0.6309, 0.4442, 0.684, 0.4364, 0.7588, 0.4283, 0.677, 0.4442, 0.684, 0.912, 0.9606, 0.8469, 0.9391, 0.9007, 0.9274, 0.8513, 0.01421, 0.9213, 0.0, 0.8966, 0.02109, 0.8966, 0.02109, 0.9213, 0.0, 0.9086, 0.05645, 0.8513, 0.01421, 0.8966, 0.02109, 0.8505, 0.0359, 0.9086, 0.05645, 0.9398, 0.01484, 0.931, 0.06167, 0.7893, 0.09509, 0.8095, 0.03553, 0.8505, 0.0359, 0.9086, 0.05645, 0.8505, 0.0359, 0.8966, 0.02109, 0.9086, 0.05645, 0.9178, 0.8899, 0.9007, 0.9274, 0.9078, 0.8611, 0.9078, 0.8611, 0.9007, 0.9274, 0.8621, 0.8723, 0.4123, 0.573, 0.4273, 0.6058, 0.4127, 0.6299, 0.8446, 0.9138, 0.8469, 0.9391, 0.7889, 0.9194, 0.9007, 0.9274, 0.7825, 0.8568, 0.8621, 0.8723, 0.8365, 0.8055, 0.8602, 0.7747, 0.9191, 0.7667, 0.9258, 0.8079, 0.7825, 0.8568, 0.8446, 0.9138, 0.7889, 0.9194, 0.8365, 0.8055, 0.8621, 0.8723, 0.7922, 0.8321, 0.976, 0.5506, 0.9772, 0.6325, 0.9589, 0.6231, 0.9195, 0.08721, 0.931, 0.06167, 0.9377, 0.1454, 0.9441, 0.6338, 0.9589, 0.6231, 0.9533, 0.665, 0.9078, 0.8611, 0.8621, 0.8723, 0.8365, 0.8055, 0.9183, 0.2026, 0.9385, 0.1772, 0.9329, 0.2112, 0.9267, 0.1347, 0.9377, 0.1454, 0.9385, 0.1772, 0.9267, 0.1347, 0.9385, 0.1772, 0.9183, 0.2026, 0.8417, 0.1486, 0.9267, 0.1347, 0.9183, 0.2026, 0.8379, 0.09423, 0.9267, 0.1347, 0.8417, 0.1486, 0.9258, 0.8079, 0.9078, 0.8611, 0.8365, 0.8055, 0.5851, 0.5866, 0.5863, 0.6388, 0.5694, 0.6492, 0.5564, 0.5833, 0.9191, 0.7667, 0.8602, 0.7747, 0.8987, 0.749, 0.8987, 0.749, 0.8602, 0.7747, 0.8352, 0.756, 0.8651, 0.1809, 0.9183, 0.2026, 0.8422, 0.1979, 0.4127, 0.6299, 0.4273, 0.6058, 0.4283, 0.677, 0.7889, 0.9194, 0.7341, 0.9171, 0.7785, 0.881, 0.4082, 0.6866, 0.4127, 0.6299, 0.4283, 0.677, 0.7825, 0.8568, 0.7341, 0.9171, 0.6821, 0.8811, 0.8379, 0.09423, 0.8417, 0.1486, 0.7758, 0.1199, 0.7893, 0.09509, 0.8379, 0.09423, 0.7758, 0.1199, 0.7373, 0.08236, 0.775, 0.05894, 0.7893, 0.09509, 0.7102, 0.8401, 0.7825, 0.8568, 0.6821, 0.8811, 0.7922, 0.8321, 0.7825, 0.8568, 0.7102, 0.8401, 0.4082, 0.6866, 0.4283, 0.677, 0.4364, 0.7588, 0.6674, 0.05917, 0.7377, 0.03368, 0.6737, 0.07744, 0.6821, 0.8811, 0.6748, 0.8981, 0.6476, 0.8799, 0.4301, 0.8203, 0.4422, 0.7827, 0.4442, 0.8116, 0.5624, 0.5001, 0.5776, 0.5087, 0.5863, 0.5553, 0.5564, 0.5833, 0.5577, 0.5516, 0.5851, 0.5866, 0.6771, 0.7982, 0.7027, 0.7495, 0.752, 0.7351, 0.7378, 0.795, 0.6656, 0.1145, 0.7373, 0.08236, 0.7758, 0.1199, 0.7758, 0.1199, 0.7482, 0.1487, 0.7237, 0.1576, 0.7378, 0.795, 0.7102, 0.8401, 0.6771, 0.7982, 0.6771, 0.7982, 0.6468, 0.8166, 0.6575, 0.785, 0.5459, 0.5127, 0.5624, 0.5001, 0.5577, 0.5516, 0.8417, 0.1486, 0.8651, 0.1809, 0.8422, 0.1979, 0.7758, 0.1199, 0.8417, 0.1486, 0.7787, 0.2117, 0.8352, 0.756, 0.8365, 0.8055, 0.7922, 0.8321, 0.7787, 0.2117, 0.8417, 0.1486, 0.8422, 0.1979, 0.7787, 0.2117, 0.8422, 0.1979, 0.8003, 0.2448, 0.8352, 0.756, 0.781, 0.7372, 0.7908, 0.6988, 0.7797, 0.6288, 0.7964, 0.6061, 0.8233, 0.6136, 0.8107, 0.6377, 0.6211, 0.681, 0.602, 0.6786, 0.615, 0.6601, 0.7237, 0.1576, 0.7482, 0.1487, 0.7787, 0.2117, 0.6771, 0.7982, 0.6575, 0.785, 0.7027, 0.7495, 0.5694, 0.6492, 0.551, 0.6391, 0.5564, 0.5833, 0.7064, 0.2084, 0.7237, 0.1576, 0.7243, 0.2319, 0.7243, 0.2319, 0.7787, 0.2117, 0.7545, 0.2416, 0.7505, 0.6862, 0.7797, 0.6288, 0.752, 0.7351, 0.7545, 0.2416, 0.7787, 0.2117, 0.8003, 0.2448, 0.752, 0.7351, 0.725, 0.7309, 0.7283, 0.7035, 0.5897, 0.7081, 0.5864, 0.6807, 0.603, 0.706, 0.9209, 0.716, 0.9191, 0.7667, 0.8987, 0.749, 0.9532, 0.6971, 0.9513, 0.7251, 0.9372, 0.6857, 0.9209, 0.716, 0.8458, 0.7127, 0.9076, 0.6815, 0.8987, 0.749, 0.8352, 0.756, 0.8458, 0.7127, 0.86, 0.2813, 0.8799, 0.2333, 0.9034, 0.2847, 0.9034, 0.2847, 0.9398, 0.2384, 0.9278, 0.2762, 0.9455, 0.8293, 0.9543, 0.7919, 0.9643, 0.8768, 0.9076, 0.6815, 0.8598, 0.6744, 0.8943, 0.6529, 0.9183, 0.6378, 0.9076, 0.6815, 0.8943, 0.6529, 0.9543, 0.7919, 0.9287, 0.794, 0.9367, 0.7629, 0.9155, 0.343, 0.9173, 0.3135, 0.9318, 0.3466, 0.603, 0.706, 0.6187, 0.7109, 0.6086, 0.7747, 0.7908, 0.6988, 0.752, 0.7351, 0.7797, 0.6288, 0.8053, 0.3218, 0.8271, 0.3421, 0.7804, 0.3336, 0.8107, 0.6377, 0.8598, 0.6744, 0.7908, 0.6988, 0.8003, 0.2448, 0.86, 0.2813, 0.8053, 0.3218, 0.86, 0.2813, 0.9173, 0.3135, 0.8319, 0.3793, 0.86, 0.2813, 0.8319, 0.3793, 0.8271, 0.3421, 0.9155, 0.343, 0.8755, 0.3846, 0.8319, 0.3793, 0.9173, 0.3135, 0.8195, 0.5684, 0.8233, 0.6136, 0.8063, 0.563, 0.9287, 0.794, 0.9543, 0.7919, 0.9455, 0.8293, 0.9643, 0.8768, 0.9478, 0.901, 0.9443, 0.876, 0.9478, 0.901, 0.9643, 0.8768, 0.9712, 0.9073, 0.9155, 0.343, 0.9306, 0.3946, 0.8876, 0.4317, 0.9155, 0.343, 0.8876, 0.4317, 0.8755, 0.3846, 0.9448, 0.9421, 0.9478, 0.901, 0.9712, 0.9073, 0.9728, 0.9473, 0.6058, 0.5398, 0.5938, 0.583, 0.5909, 0.5424, 0.5633, 0.7083, 0.5443, 0.6963, 0.5514, 0.6735, 0.5662, 0.6793, 0.9278, 0.4627, 0.895, 0.4734, 0.8876, 0.4317, 0.9141, 0.4237, 0.6013, 0.6541, 0.6214, 0.6139, 0.6242, 0.6558, 0.8755, 0.3846, 0.8876, 0.4317, 0.8544, 0.4144, 0.6013, 0.6541, 0.6063, 0.5847, 0.6214, 0.6139, 0.9225, 0.4862, 0.8823, 0.5104, 0.8935, 0.4804, 0.9278, 0.4627, 0.9211, 0.4804, 0.895, 0.4734, 0.6063, 0.5847, 0.6013, 0.6541, 0.5921, 0.6131, 0.9467, 0.9579, 0.9448, 0.9421, 0.9728, 0.9473, 0.9637, 0.9623, 0.8603, 0.511, 0.8935, 0.4804, 0.8823, 0.5104, 0.8648, 0.4441, 0.8876, 0.4317, 0.895, 0.4734, 0.5817, 0.6687, 0.5817, 0.699, 0.5662, 0.6793, 0.2034, 0.9999, 0.1565, 1.0, 0.1565, 0.5001, 0.2034, 0.5, 0.314, 0.5001, 0.361, 0.5001, 0.361, 0.8304, 0.314, 0.8303, 0.2503, 0.9917, 0.2034, 0.991, 0.2034, 0.5, 0.2503, 0.5008, 0.6278, 0.5001, 0.314, 0.397, 0.6278, 0.0, 0.0, 0.1032, 0.314, 0.0, 0.314, 0.5, 0.2791, 0.5811, 0.2803, 0.5097, 0.2951, 0.5113, 0.2938, 0.5813, 0.2938, 0.5813, 0.2951, 0.5113, 0.3073, 0.5142, 0.3061, 0.5818, 0.005884, 0.5789, 0.02578, 0.5104, 0.03804, 0.5134, 0.01839, 0.5788, 0.01839, 0.5788, 0.03804, 0.5134, 0.05229, 0.5169, 0.03315, 0.5788, 0.03315, 0.5788, 0.05229, 0.5169, 0.06637, 0.5202, 0.04791, 0.5791, 0.04791, 0.5791, 0.06637, 0.5202, 0.07814, 0.5229, 0.06044, 0.5794, 0.9514, 0.2543, 0.9544, 0.3119, 0.9433, 0.3113, 0.941, 0.2549, 0.4059, 0.7558, 0.4082, 0.8122, 0.3939, 0.8127, 0.3921, 0.7562, 0.3921, 0.7562, 0.3939, 0.8127, 0.3787, 0.8141, 0.3771, 0.7563, 0.3771, 0.7563, 0.3787, 0.8141, 0.3648, 0.8163, 0.3631, 0.756, 0.1394, 0.7635, 0.1556, 0.8228, 0.1435, 0.826, 0.127, 0.7636, 0.127, 0.7636, 0.1435, 0.826, 0.1293, 0.8295, 0.1123, 0.7637, 0.1123, 0.7637, 0.1293, 0.8295, 0.1151, 0.8327, 0.0975, 0.7639, 0.0975, 0.7639, 0.1151, 0.8327, 0.1032, 0.8353, 0.08483, 0.7641, 0.616, 0.825, 0.6211, 0.8375, 0.6211, 0.851, 0.616, 0.8636, 0.6068, 0.8732, 0.5947, 0.8785, 0.5816, 0.8786, 0.5695, 0.8735, 0.5603, 0.8639, 0.5553, 0.8515, 0.5553, 0.8379, 0.5603, 0.8254, 0.5695, 0.8157, 0.5816, 0.8105, 0.5947, 0.8104, 0.6068, 0.8155, 0.2515, 0.5816, 0.2518, 0.5113, 0.2651, 0.5097, 0.2643, 0.5813, 0.2643, 0.5813, 0.2651, 0.5097, 0.2803, 0.5097, 0.2791, 0.5811, 0.06229, 0.8804, 0.05754, 0.8923, 0.04877, 0.9014, 0.03732, 0.9063, 0.02493, 0.9063, 0.01349, 0.9014, 0.004738, 0.8922, 1.907e-06, 0.8803, 0.0, 0.8674, 0.004734, 0.8555, 0.01348, 0.8464, 0.02493, 0.8415, 0.03732, 0.8415, 0.04877, 0.8464, 0.05754, 0.8556, 0.06229, 0.8675, 0.2641, 0.8362, 0.2645, 0.7628, 0.2787, 0.7627, 0.2794, 0.836, 0.2645, 0.7628, 0.2636, 0.6665, 0.2791, 0.6663, 0.2787, 0.7627, 0.2636, 0.6665, 0.2643, 0.5813, 0.2791, 0.5811, 0.2791, 0.6663, 0.2509, 0.8358, 0.2523, 0.7632, 0.2645, 0.7628, 0.2641, 0.8362, 0.2523, 0.7632, 0.2503, 0.6669, 0.2636, 0.6665, 0.2645, 0.7628, 0.2503, 0.6669, 0.2515, 0.5816, 0.2643, 0.5813, 0.2636, 0.6665, 0.1146, 0.5117, 0.0983, 0.5822, 0.08616, 0.5824, 0.1022, 0.5104, 0.0983, 0.5822, 0.09223, 0.6783, 0.07899, 0.6785, 0.08616, 0.5824, 0.09223, 0.6783, 0.0975, 0.7639, 0.08483, 0.7641, 0.07899, 0.6785, 0.1293, 0.5136, 0.1125, 0.5821, 0.0983, 0.5822, 0.1146, 0.5117, 0.1125, 0.5821, 0.1077, 0.6781, 0.09223, 0.6783, 0.0983, 0.5822, 0.1077, 0.6781, 0.1123, 0.7637, 0.0975, 0.7639, 0.09223, 0.6783, 0.144, 0.5156, 0.1266, 0.582, 0.1125, 0.5821, 0.1293, 0.5136, 0.1266, 0.582, 0.1231, 0.678, 0.1077, 0.6781, 0.1125, 0.5821, 0.1231, 0.678, 0.127, 0.7636, 0.1123, 0.7637, 0.1077, 0.6781, 0.1565, 0.5176, 0.1384, 0.5819, 0.1266, 0.582, 0.144, 0.5156, 0.1384, 0.5819, 0.136, 0.678, 0.1231, 0.678, 0.1266, 0.582, 0.136, 0.678, 0.1394, 0.7635, 0.127, 0.7636, 0.1231, 0.678, 0.3786, 0.5137, 0.377, 0.575, 0.3636, 0.5748, 0.3646, 0.5118, 0.377, 0.575, 0.3756, 0.6707, 0.361, 0.6705, 0.3636, 0.5748, 0.3756, 0.6707, 0.3771, 0.7563, 0.3631, 0.756, 0.361, 0.6705, 0.3939, 0.5146, 0.3915, 0.5749, 0.377, 0.575, 0.3786, 0.5137, 0.3915, 0.5749, 0.3913, 0.6707, 0.3756, 0.6707, 0.377, 0.575, 0.3913, 0.6707, 0.3921, 0.7562, 0.3771, 0.7563, 0.3756, 0.6707, 0.4082, 0.5142, 0.4047, 0.5745, 0.3915, 0.5749, 0.3939, 0.5146, 0.4047, 0.5745, 0.4058, 0.6702, 0.3913, 0.6707, 0.3915, 0.5749, 0.4058, 0.6702, 0.4059, 0.7558, 0.3921, 0.7562, 0.3913, 0.6707, 0.9544, 0.01194, 0.9498, 0.07301, 0.9398, 0.07366, 0.9434, 0.01336, 0.9498, 0.07301, 0.9518, 0.1687, 0.9408, 0.1694, 0.9398, 0.07366, 0.9518, 0.1687, 0.9514, 0.2543, 0.941, 0.2549, 0.9408, 0.1694, 0.06678, 0.8246, 0.04748, 0.7607, 0.05948, 0.761, 0.07899, 0.8235, 0.04748, 0.7607, 0.04394, 0.6645, 0.05703, 0.6649, 0.05948, 0.761, 0.04394, 0.6645, 0.04791, 0.5791, 0.06044, 0.5794, 0.05703, 0.6649, 0.05219, 0.8263, 0.03333, 0.7604, 0.04748, 0.7607, 0.06678, 0.8246, 0.03333, 0.7604, 0.0285, 0.6643, 0.04394, 0.6645, 0.04748, 0.7607, 0.0285, 0.6643, 0.03315, 0.5788, 0.04791, 0.5791, 0.04394, 0.6645, 0.03744, 0.8284, 0.01919, 0.7604, 0.03333, 0.7604, 0.05219, 0.8263, 0.01919, 0.7604, 0.01307, 0.6642, 0.0285, 0.6643, 0.03333, 0.7604, 0.01307, 0.6642, 0.01839, 0.5788, 0.03315, 0.5788, 0.0285, 0.6643, 0.02476, 0.8306, 0.007202, 0.7605, 0.01919, 0.7604, 0.03744, 0.8284, 0.007202, 0.7605, 0.0, 0.6644, 0.01307, 0.6642, 0.01919, 0.7604, 0.0, 0.6644, 0.005884, 0.5789, 0.01839, 0.5788, 0.01307, 0.6642, 0.2943, 0.8353, 0.2927, 0.7629, 0.3045, 0.7633, 0.3065, 0.8342, 0.2927, 0.7629, 0.2944, 0.6665, 0.3073, 0.667, 0.3045, 0.7633, 0.2944, 0.6665, 0.2938, 0.5813, 0.3061, 0.5818, 0.3073, 0.667, 0.2794, 0.836, 0.2787, 0.7627, 0.2927, 0.7629, 0.2943, 0.8353, 0.2787, 0.7627, 0.2791, 0.6663, 0.2944, 0.6665, 0.2927, 0.7629, 0.2791, 0.6663, 0.2791, 0.5811, 0.2938, 0.5813, 0.2944, 0.6665, 0.2916, 0.8462, 0.2792, 0.8467, 0.2794, 0.836, 0.2943, 0.8353, 0.3019, 0.8452, 0.2916, 0.8462, 0.2943, 0.8353, 0.3065, 0.8342, 0.04226, 0.8397, 0.03159, 0.8415, 0.02476, 0.8306, 0.03744, 0.8284, 0.05468, 0.8379, 0.04226, 0.8397, 0.03744, 0.8284, 0.05219, 0.8263, 0.06696, 0.8364, 0.05468, 0.8379, 0.05219, 0.8263, 0.06678, 0.8246, 0.07723, 0.8355, 0.06696, 0.8364, 0.06678, 0.8246, 0.07899, 0.8235, 0.9407, 0.001194, 0.95, 0.0, 0.9544, 0.01194, 0.9434, 0.01336, 0.3936, 0.5023, 0.4056, 0.5021, 0.4082, 0.5142, 0.3939, 0.5146, 0.3808, 0.5016, 0.3936, 0.5023, 0.3939, 0.5146, 0.3786, 0.5137, 0.369, 0.5001, 0.3808, 0.5016, 0.3786, 0.5137, 0.3646, 0.5118, 0.1443, 0.5044, 0.1548, 0.506, 0.1565, 0.5176, 0.144, 0.5156, 0.1319, 0.5026, 0.1443, 0.5044, 0.144, 0.5156, 0.1293, 0.5136, 0.1196, 0.5011, 0.1319, 0.5026, 0.1293, 0.5136, 0.1146, 0.5117, 0.1092, 0.5, 0.1196, 0.5011, 0.1146, 0.5117, 0.1022, 0.5104, 0.2664, 0.8469, 0.2553, 0.8465, 0.2509, 0.8358, 0.2641, 0.8362, 0.2792, 0.8467, 0.2664, 0.8469, 0.2641, 0.8362, 0.2794, 0.836, 0.2803, 0.5, 0.2934, 0.5014, 0.2951, 0.5113, 0.2803, 0.5097, 0.2934, 0.5014, 0.3041, 0.504, 0.3073, 0.5142, 0.2951, 0.5113, 0.0324, 0.5, 0.04332, 0.5027, 0.03804, 0.5134, 0.02578, 0.5104, 0.04332, 0.5027, 0.056, 0.5058, 0.05229, 0.5169, 0.03804, 0.5134, 0.056, 0.5058, 0.06852, 0.5087, 0.06637, 0.5202, 0.05229, 0.5169, 0.06852, 0.5087, 0.07899, 0.5111, 0.07814, 0.5229, 0.06637, 0.5202, 0.952, 0.3238, 0.9421, 0.3233, 0.9433, 0.3113, 0.9544, 0.3119, 0.4071, 0.8242, 0.3944, 0.8246, 0.3939, 0.8127, 0.4082, 0.8122, 0.3944, 0.8246, 0.3809, 0.8259, 0.3787, 0.8141, 0.3939, 0.8127, 0.3809, 0.8259, 0.3686, 0.8278, 0.3648, 0.8163, 0.3787, 0.8141, 0.1565, 0.8344, 0.1457, 0.8372, 0.1435, 0.826, 0.1556, 0.8228, 0.1457, 0.8372, 0.1331, 0.8403, 0.1293, 0.8295, 0.1435, 0.826, 0.1331, 0.8403, 0.1205, 0.8432, 0.1151, 0.8327, 0.1293, 0.8295, 0.1205, 0.8432, 0.1098, 0.8454, 0.1032, 0.8353, 0.1151, 0.8327, 0.255, 0.5014, 0.2668, 0.5, 0.2651, 0.5097, 0.2518, 0.5113, 0.2668, 0.5, 0.2803, 0.5, 0.2803, 0.5097, 0.2651, 0.5097, 0.3004, 0.8857, 0.2893, 0.9068, 0.2894, 0.8548, 0.4232, 0.8674, 0.4348, 0.8462, 0.4348, 0.883, 0.4241, 0.8232, 0.4359, 0.8203, 0.4348, 0.8462, 0.4863, 0.7322, 0.468, 0.7136, 0.5092, 0.7107, 0.4678, 0.764, 0.4442, 0.7694, 0.4455, 0.7433, 0.5666, 0.9248, 0.5706, 0.8786, 0.5795, 0.8897, 0.5778, 0.9136, 0.3011, 0.8469, 0.3004, 0.8857, 0.2894, 0.8548, 0.2893, 0.8469, 0.2892, 0.8878, 0.2776, 0.8828, 0.2778, 0.8532, 0.3004, 0.8857, 0.3011, 0.9184, 0.2893, 0.9068, 0.4348, 0.883, 0.4359, 0.9157, 0.4239, 0.9055, 0.4232, 0.8674, 0.5778, 0.9136, 0.5795, 0.9397, 0.5666, 0.9248, 0.4863, 0.7322, 0.5177, 0.7462, 0.5047, 0.7843, 0.4678, 0.764, 0.4232, 0.8674, 0.4241, 0.8232, 0.4348, 0.8462, 0.2892, 0.8878, 0.2893, 0.9234, 0.2779, 0.9326, 0.2776, 0.8828, 0.5092, 0.7107, 0.5387, 0.733, 0.5177, 0.7462, 0.4863, 0.7322, 0.4482, 0.8333, 0.495, 0.8107, 0.5378, 0.8399, 0.5378, 0.8815, 0.5135, 0.9093, 0.4719, 0.9094, 0.4442, 0.8851, 0.4455, 0.7433, 0.468, 0.7136, 0.4863, 0.7322, 0.4678, 0.764, 0.4562, 0.7927, 0.4678, 0.764, 0.5047, 0.7843, 0.4938, 0.8107, 0.4678, 0.764, 0.4562, 0.7927, 0.4442, 0.7694, 0.5387, 0.7848, 0.5047, 0.7843, 0.5177, 0.7462, 0.5387, 0.733, 0.5047, 0.7843, 0.5387, 0.7848, 0.4938, 0.8107, 0.5661, 0.9161, 0.5553, 0.9367, 0.5553, 0.8862, 0.3133, 0.8575, 0.3011, 0.8774, 0.3046, 0.8469, 0.3133, 0.9079, 0.3039, 0.916, 0.3011, 0.8774, 0.355, 0.8511, 0.337, 0.8331, 0.3768, 0.8304, 0.3371, 0.8818, 0.314, 0.887, 0.3152, 0.8617, 0.5407, 0.8496, 0.5466, 0.8104, 0.5553, 0.8193, 0.5525, 0.8398, 0.5666, 0.8786, 0.5661, 0.9161, 0.5553, 0.8862, 0.4232, 0.8203, 0.4193, 0.8549, 0.4082, 0.8513, 0.4109, 0.8261, 0.5661, 0.9161, 0.5666, 0.948, 0.5553, 0.9367, 0.5425, 0.8883, 0.5407, 0.8496, 0.5518, 0.8651, 0.5553, 0.8997, 0.5525, 0.8398, 0.5518, 0.8651, 0.5407, 0.8496, 0.355, 0.8511, 0.3854, 0.8648, 0.3729, 0.9017, 0.3371, 0.8818, 0.3133, 0.8575, 0.3133, 0.9079, 0.3011, 0.8774, 0.4193, 0.8549, 0.4232, 0.8904, 0.4141, 0.9009, 0.4082, 0.8513, 0.3768, 0.8304, 0.4054, 0.8521, 0.3854, 0.8648, 0.355, 0.8511, 0.06953, 0.8673, 0.1148, 0.8454, 0.1564, 0.8739, 0.1565, 0.9143, 0.133, 0.9412, 0.09272, 0.9412, 0.06586, 0.9176, 0.3152, 0.8617, 0.337, 0.8331, 0.355, 0.8511, 0.3371, 0.8818, 0.3255, 0.9097, 0.3371, 0.8818, 0.3729, 0.9017, 0.3619, 0.9273, 0.3371, 0.8818, 0.3255, 0.9097, 0.314, 0.887, 0.4054, 0.9023, 0.3729, 0.9017, 0.3854, 0.8648, 0.4054, 0.8521, 0.3729, 0.9017, 0.4054, 0.9023, 0.3619, 0.9273, 0.56, 0.7651, 0.571, 0.7413, 0.5755, 0.7959, 0.2776, 0.9152, 0.2663, 0.9288, 0.2652, 0.9002, 0.556, 0.7575, 0.5443, 0.7685, 0.5454, 0.7247, 0.4881, 0.5231, 0.4694, 0.5033, 0.513, 0.5001, 0.4685, 0.5569, 0.4442, 0.5626, 0.4456, 0.5348, 0.5755, 0.7083, 0.571, 0.7413, 0.5596, 0.7285, 0.5621, 0.7131, 0.2623, 0.8914, 0.2652, 0.9258, 0.2503, 0.9018, 0.2503, 0.9018, 0.2539, 0.8469, 0.2652, 0.8523, 0.2623, 0.8914, 0.56, 0.7651, 0.5596, 0.7285, 0.571, 0.7413, 0.2652, 0.9002, 0.2652, 0.8561, 0.2772, 0.8728, 0.2776, 0.9152, 0.2776, 0.8469, 0.2772, 0.8728, 0.2652, 0.8561, 0.4881, 0.5231, 0.5214, 0.5379, 0.5077, 0.5783, 0.4685, 0.5569, 0.5596, 0.7083, 0.556, 0.7575, 0.5454, 0.7247, 0.5468, 0.8007, 0.5443, 0.7685, 0.556, 0.7575, 0.5596, 0.8035, 0.513, 0.5001, 0.5443, 0.5236, 0.5214, 0.5379, 0.4881, 0.5231, 0.4484, 0.63, 0.4981, 0.6062, 0.5436, 0.6372, 0.5436, 0.6813, 0.5178, 0.7107, 0.4736, 0.7107, 0.4442, 0.685, 0.4456, 0.5348, 0.4694, 0.5033, 0.4881, 0.5231, 0.4685, 0.5569, 0.4569, 0.5872, 0.4685, 0.5569, 0.5077, 0.5783, 0.4967, 0.6062, 0.4685, 0.5569, 0.4569, 0.5872, 0.4442, 0.5626, 0.5443, 0.5785, 0.5077, 0.5783, 0.5214, 0.5379, 0.5443, 0.5236, 0.5077, 0.5783, 0.5443, 0.5785, 0.4967, 0.6062])
me_pizza.materials.append(mat_crust)
me_pizza.materials.append(mat_pepperoni)
me_pizza.materials.append(mat_cheese)
me_pizza.use_remesh_fix_poles = True
me_pizza.use_remesh_preserve_attributes = False
me_pizza.update()

# ---- objects
ob_pizza = bpy.data.objects.new('pizza', me_pizza)

# ---- transforms, parenting, visibility, modifiers, constraints
ob_pizza.location = (2.283, 12.22, 13.24)
_m = ob_pizza.modifiers.new('Lattice', 'LATTICE')
_m = ob_pizza.modifiers.new('Auto Smooth', 'NODES')
_m.node_group = ng_auto_smooth
_gi = [s.identifier for s in ng_auto_smooth.interface.items_tree if s.item_type == 'SOCKET' and s.in_out == 'INPUT']
_m[_gi[1]] = 1.203  # Angle

# ---- collection membership
col_collection.objects.link(ob_pizza)

# ---- scene / render settings (as saved in the file)
scene.frame_start = 1; scene.frame_end = 168; scene.frame_set(17)
scene.render.engine = 'CYCLES'
scene.render.image_settings.file_format = 'FFMPEG'
scene.render.image_settings.color_mode = 'RGB'
scene.render.resolution_x = 1080
scene.render.resolution_y = 1920
scene.cycles.sampling_pattern = 'TABULATED_SOBOL'
scene.cycles.use_light_tree = False
scene.cycles.max_bounces = 3
scene.cycles.bake_type = 'DIFFUSE'
scene.eevee.taa_render_samples = 32
scene.eevee.use_gtao = True
scene.eevee.gtao_distance = 1.0
scene.view_settings.view_transform = 'Standard'
bpy.context.view_layer.update()

# ---- added for rendering (the .blend has no active camera and no usable light): camera, sun
cam_auto = bpy.data.cameras.new('AutoCamera')
cam_auto.lens = 50.0
cam_auto.sensor_width = 36.0
cam_auto.clip_end = 1000.0
ob_auto_camera = bpy.data.objects.new('AutoCamera', cam_auto)
scene.collection.objects.link(ob_auto_camera)
ob_auto_camera.location = (7.73335, 6.10521, 18.2482)
ob_auto_camera.rotation_euler = (1.09748, -7.21219e-08, 0.694738)
scene.camera = ob_auto_camera
light_auto_sun = bpy.data.lights.new('AutoSun', 'SUN')
light_auto_sun.energy = 3.0
light_auto_sun.angle = 0.0523599
ob_auto_sun = bpy.data.objects.new('AutoSun', light_auto_sun)
scene.collection.objects.link(ob_auto_sun)
ob_auto_sun.rotation_euler = (0.872665, 0.174533, 0.523599)
bpy.context.view_layer.update()

